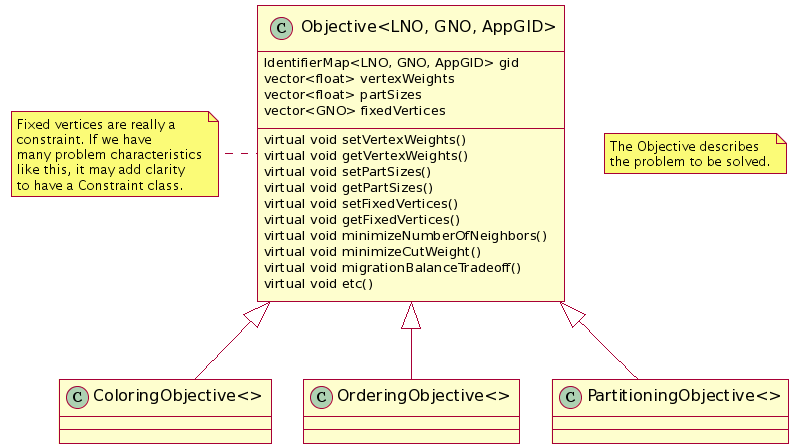

The diagram above was rendered by PlantUML. Its source (embedded in the PNG):
@startuml

class "Objective<LNO, GNO, AppGID>" as Objective

class Objective{
IdentifierMap<LNO, GNO, AppGID> gid
vector<float> vertexWeights
vector<float> partSizes
vector<GNO> fixedVertices

virtual void setVertexWeights() 
virtual void getVertexWeights() 
virtual void setPartSizes() 
virtual void getPartSizes() 
virtual void setFixedVertices() 
virtual void getFixedVertices() 
virtual void minimizeNumberOfNeighbors()
virtual void minimizeCutWeight()
virtual void migrationBalanceTradeoff()

virtual void etc()
}

note  "The Objective describes\nthe problem to be solved." as N1

note left of Objective: Fixed vertices are really a\nconstraint. If we have\nmany problem characteristics\nlike this, it may add clarity\nto have a Constraint class.

Objective <|-- "PartitioningObjective<>"
Objective <|-- "ColoringObjective<>"
Objective <|-- "OrderingObjective<>"

@enduml